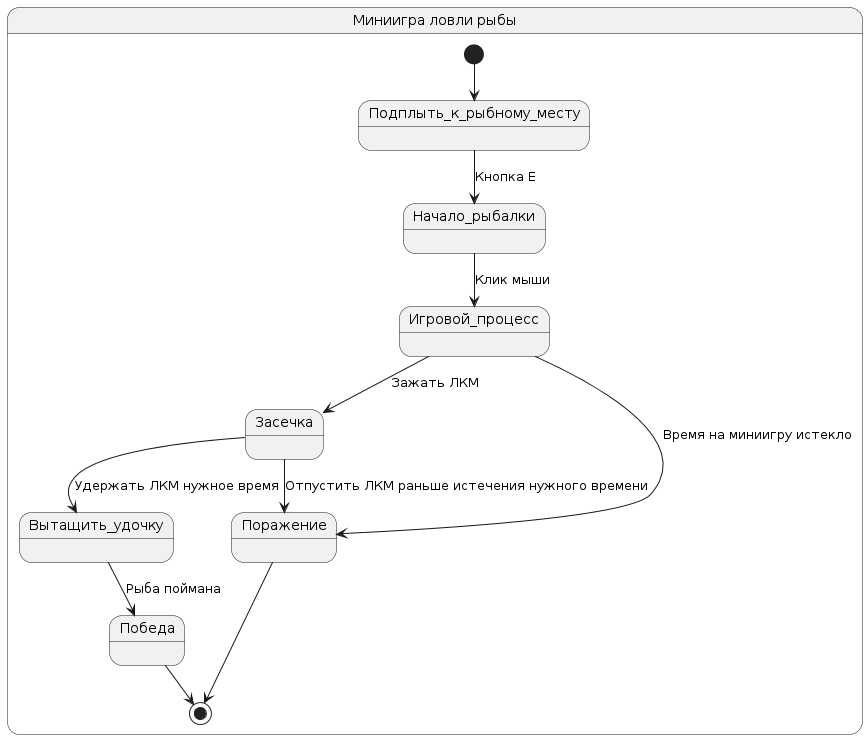

The diagram above was rendered by PlantUML. Its source (embedded in the PNG):
@startuml
state "Миниигра ловли рыбы" as Fishing {
  [*] --> Подплыть_к_рыбному_месту
  Подплыть_к_рыбному_месту --> Начало_рыбалки : Кнопка Е
  Начало_рыбалки --> Игровой_процесс : Клик мыши
  Игровой_процесс --> Засечка : Зажать ЛКМ
  Засечка --> Вытащить_удочку : Удержать ЛКМ нужное время
  Засечка --> Поражение : Отпустить ЛКМ раньше истечения нужного времени
  Вытащить_удочку --> Победа : Рыба поймана
  Игровой_процесс --> Поражение : Время на миниигру истекло
  Поражение --> [*]
  Победа --> [*]
}
@enduml